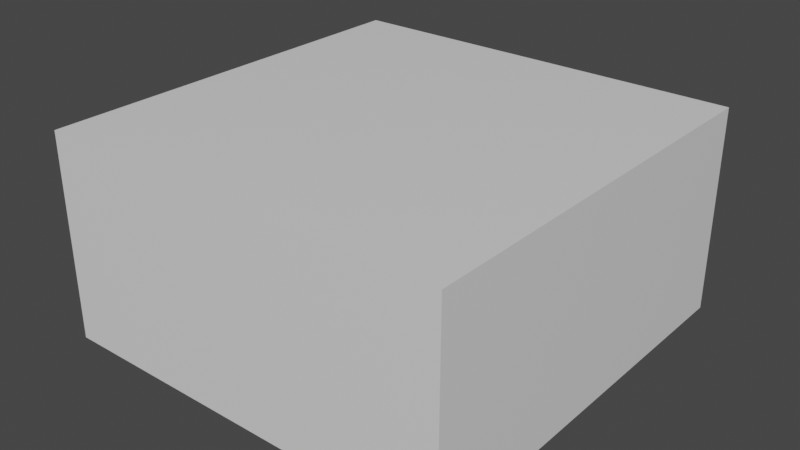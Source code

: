 # Source: Base_Arctic.blend  (saved by Blender 2.80.74; exported with 4.5.12 LTS)
import bpy
from mathutils import Matrix  # noqa: F401  (used for matrix-valued properties, if any)

bpy.ops.wm.read_factory_settings(use_empty=True)
scene = bpy.context.scene
scene.name = 'Scene'

# ---- collections
col_collection = bpy.data.collections.new('Collection'); scene.collection.children.link(col_collection)

# ---- materials (node trees are filled in below, after node groups)
mat_material = bpy.data.materials.new('Material')
mat_material.alpha_threshold = 0.0
mat_material.use_transparent_shadow = False
mat_material.line_color = (0.0, 0.0, 0.0, 1.0)

# ---- material node trees
mat_material.use_nodes = True; mat_material.node_tree.nodes.clear()
_N = mat_material.node_tree.nodes; _L = mat_material.node_tree.links
n0 = _N.new('ShaderNodeOutputMaterial'); n0.name = 'Material Output'; n0.location = (300, 300)
n1 = _N.new('ShaderNodeBsdfPrincipled'); n1.name = 'Principled BSDF'; n1.location = (10, 300)
n1.distribution = 'GGX'
n1.subsurface_method = 'BURLEY'
n1.inputs[2].default_value = 0.4
n1.inputs[3].default_value = 1.45
n1.inputs[27].default_value = (0.0, 0.0, 0.0, 1.0)
n1.inputs[28].default_value = 1.0
_L.new(n1.outputs[0], n0.inputs[0])
n0.is_active_output = True

# ---- world
world_world = bpy.data.worlds.new('World'); scene.world = world_world
world_world.use_nodes = True; world_world.node_tree.nodes.clear()
_N = world_world.node_tree.nodes; _L = world_world.node_tree.links
n0 = _N.new('ShaderNodeOutputWorld'); n0.name = 'World Output'; n0.location = (300, 300)
n1 = _N.new('ShaderNodeBackground'); n1.name = 'Background'; n1.location = (10, 300)
n1.inputs[0].default_value = (0.05088, 0.05088, 0.05088, 1.0)
_L.new(n1.outputs[0], n0.inputs[0])
n0.is_active_output = True
world_world.color = (0.05088, 0.05088, 0.05088)
world_world.use_sun_shadow = False
world_world.sun_shadow_jitter_overblur = 0.0

# ---- meshes
me_cube = bpy.data.meshes.new('Cube')
me_cube.from_pydata([(0.5, 0.5, 0.0), (0.5, 0.5, -0.2), (0.5, -0.5, 0.0), (0.5, -0.5, -0.2), (-0.5, 0.5, 0.0), (-0.5, 0.5, -0.2), (-0.5, -0.5, 0.0), (-0.5, -0.5, -0.2), (-0.5, 0.5, -0.5), (-0.5, -0.5, -0.5), (0.5, 0.5, -0.5), (0.5, -0.5, -0.5)], [], [(0, 4, 6, 2), (3, 2, 6, 7), (7, 6, 4, 5), (7, 5, 8, 9), (1, 0, 2, 3), (5, 4, 0, 1), (1, 3, 11, 10), (5, 1, 10, 8), (3, 7, 9, 11)])
_uv = me_cube.uv_layers.new(name='UVMap')
_uv.uv.foreach_set('vector', [0.9675, 0.4598, 0.9711, 0.4598, 0.9711, 0.4633, 0.9675, 0.4633, 0.9675, 0.4633, 0.9711, 0.4633, 0.9711, 0.4669, 0.9675, 0.4669, 0.9675, 0.4669, 0.9711, 0.4669, 0.9711, 0.4704, 0.9675, 0.4704, 0.7835, 0.5296, 0.7835, 0.5349, 0.7835, 0.5349, 0.7835, 0.5296, 0.964, 0.4669, 0.9675, 0.4669, 0.9675, 0.4704, 0.964, 0.4704, 0.9711, 0.4669, 0.9746, 0.4669, 0.9746, 0.4704, 0.9711, 0.4704, 0.7782, 0.5296, 0.7782, 0.5349, 0.7782, 0.5349, 0.7782, 0.5296, 0.7887, 0.5296, 0.7887, 0.5349, 0.7887, 0.5349, 0.7887, 0.5296, 0.7835, 0.5243, 0.7835, 0.5296, 0.7835, 0.5296, 0.7835, 0.5243])
me_cube.materials.append(mat_material)
me_cube.use_remesh_preserve_volume = False
me_cube.use_remesh_preserve_attributes = False
me_cube.use_mirror_vertex_groups = False
me_cube.update()

# ---- objects
ob_cube = bpy.data.objects.new('Cube', me_cube)

# ---- transforms, parenting, visibility, modifiers, constraints
ob_cube.location = (0.0, 0.0, 0.0)
ob_cube.lock_rotations_4d = False
ob_cube.empty_display_type = 'ARROWS'
ob_cube.lineart.crease_threshold = 0.0

# ---- collection membership
col_collection.objects.link(ob_cube)

# ---- scene / render settings (as saved in the file)
scene.frame_start = 1; scene.frame_end = 250; scene.frame_set(1)
scene.render.engine = 'BLENDER_EEVEE_NEXT'
scene.cycles.use_denoising = False
scene.cycles.samples = 128
scene.cycles.sampling_pattern = 'TABULATED_SOBOL'
scene.cycles.use_adaptive_sampling = False
scene.cycles.use_light_tree = False
scene.view_settings.view_transform = 'Filmic'
bpy.context.view_layer.update()

# ---- added for rendering (the .blend has no active camera and no usable light): camera, sun
cam_auto = bpy.data.cameras.new('AutoCamera')
cam_auto.lens = 50.0
cam_auto.sensor_width = 36.0
cam_auto.clip_end = 1000.0
ob_auto_camera = bpy.data.objects.new('AutoCamera', cam_auto)
scene.collection.objects.link(ob_auto_camera)
ob_auto_camera.location = (1.38784, -1.6654, 0.86027)
ob_auto_camera.rotation_euler = (1.09748, -7.21219e-08, 0.694738)
scene.camera = ob_auto_camera
light_auto_sun = bpy.data.lights.new('AutoSun', 'SUN')
light_auto_sun.energy = 3.0
light_auto_sun.angle = 0.0523599
ob_auto_sun = bpy.data.objects.new('AutoSun', light_auto_sun)
scene.collection.objects.link(ob_auto_sun)
ob_auto_sun.rotation_euler = (0.872665, 0.174533, 0.523599)
bpy.context.view_layer.update()
